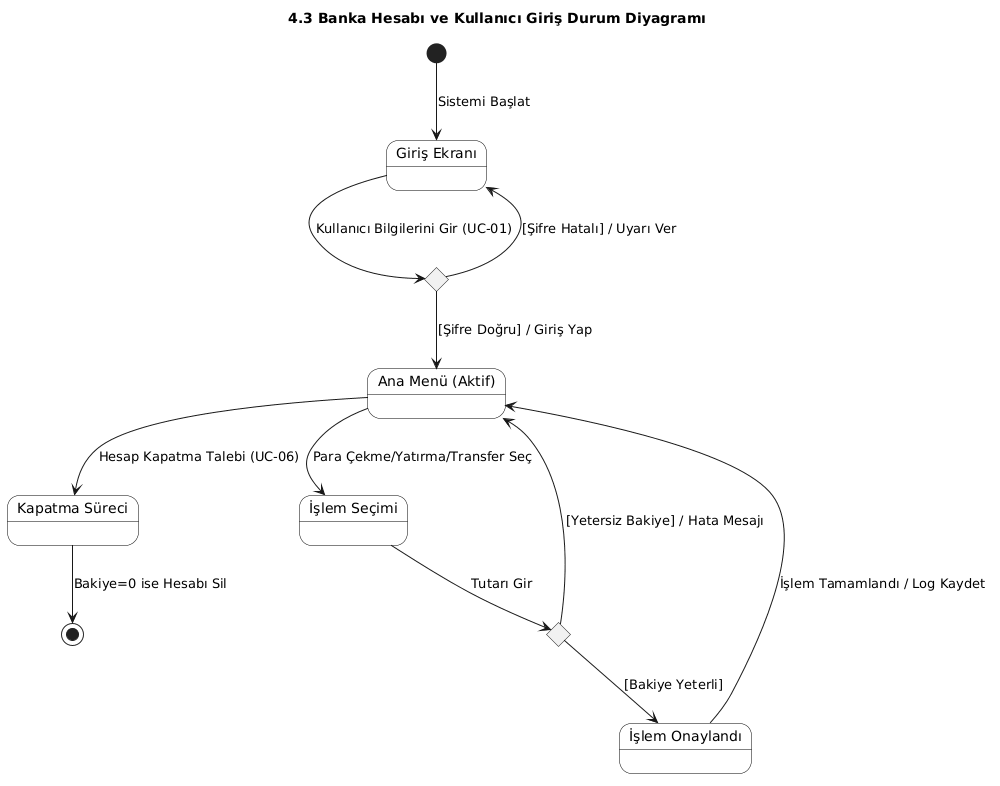

The diagram above was rendered by PlantUML. Its source (embedded in the PNG):
@startuml
title 4.3 Banka Hesabı ve Kullanıcı Giriş Durum Diyagramı

skinparam shadowing false
skinparam state {
    BackgroundColor White
    BorderColor Black
}

state "Giriş Ekranı" as Login
state "Şifre Doğrulama" as Dogrulama <<choice>>
state "Ana Menü (Aktif)" as Aktif
state "İşlem Seçimi" as IslemSecim
state "Bakiye Kontrolü" as BakiyeKontrol <<choice>>
state "İşlem Onaylandı" as Onay
state "Kapatma Süreci" as Kapatiliyor

[*] --> Login : Sistemi Başlat

Login --> Dogrulama : Kullanıcı Bilgilerini Gir (UC-01)
Dogrulama --> Login : [Şifre Hatalı] / Uyarı Ver
Dogrulama --> Aktif : [Şifre Doğru] / Giriş Yap

Aktif --> IslemSecim : Para Çekme/Yatırma/Transfer Seç
IslemSecim --> BakiyeKontrol : Tutarı Gir

BakiyeKontrol --> Aktif : [Yetersiz Bakiye] / Hata Mesajı
BakiyeKontrol --> Onay : [Bakiye Yeterli]

Onay --> Aktif : İşlem Tamamlandı / Log Kaydet

Aktif --> Kapatiliyor : Hesap Kapatma Talebi (UC-06)
Kapatiliyor --> [*] : Bakiye=0 ise Hesabı Sil
@enduml